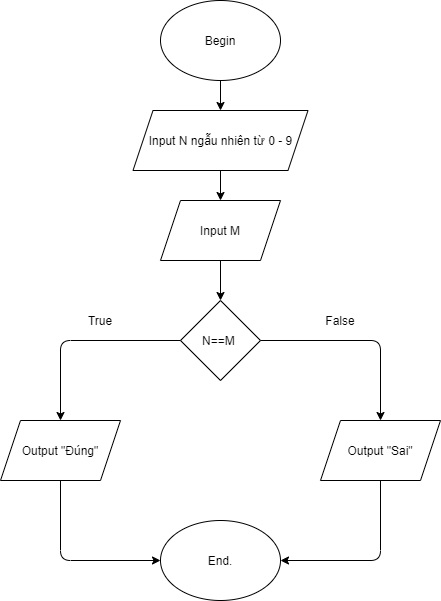

The diagram above was exported from draw.io. Its source (the exported page's mxGraphModel, read from the mxfile embedded in the PNG):
<mxGraphModel dx="1038" dy="523" grid="1" gridSize="10" guides="1" tooltips="1" connect="1" arrows="1" fold="1" page="1" pageScale="1" pageWidth="827" pageHeight="1169" math="0" shadow="0">
  <root>
    <mxCell id="0" />
    <mxCell id="1" parent="0" />
    <mxCell id="B6V3bhTmQQOqiCjKqwZr-1" value="Begin" style="ellipse;whiteSpace=wrap;html=1;" vertex="1" parent="1">
      <mxGeometry x="300" y="40" width="120" height="80" as="geometry" />
    </mxCell>
    <mxCell id="B6V3bhTmQQOqiCjKqwZr-2" value="Input N ngẫu nhiên từ 0 - 9" style="shape=parallelogram;perimeter=parallelogramPerimeter;whiteSpace=wrap;html=1;fixedSize=1;" vertex="1" parent="1">
      <mxGeometry x="272.5" y="150" width="175" height="60" as="geometry" />
    </mxCell>
    <mxCell id="B6V3bhTmQQOqiCjKqwZr-4" value="End." style="ellipse;whiteSpace=wrap;html=1;" vertex="1" parent="1">
      <mxGeometry x="300" y="560" width="120" height="80" as="geometry" />
    </mxCell>
    <mxCell id="B6V3bhTmQQOqiCjKqwZr-6" value="" style="endArrow=classic;html=1;exitX=0.5;exitY=1;exitDx=0;exitDy=0;entryX=0.5;entryY=0;entryDx=0;entryDy=0;" edge="1" parent="1" source="B6V3bhTmQQOqiCjKqwZr-1" target="B6V3bhTmQQOqiCjKqwZr-2">
      <mxGeometry width="50" height="50" relative="1" as="geometry">
        <mxPoint x="200" y="260" as="sourcePoint" />
        <mxPoint x="250" y="210" as="targetPoint" />
      </mxGeometry>
    </mxCell>
    <mxCell id="B6V3bhTmQQOqiCjKqwZr-10" value="Input M" style="shape=parallelogram;perimeter=parallelogramPerimeter;whiteSpace=wrap;html=1;fixedSize=1;" vertex="1" parent="1">
      <mxGeometry x="300" y="240" width="120" height="60" as="geometry" />
    </mxCell>
    <mxCell id="B6V3bhTmQQOqiCjKqwZr-11" value="" style="endArrow=classic;html=1;exitX=0.5;exitY=1;exitDx=0;exitDy=0;entryX=0.5;entryY=0;entryDx=0;entryDy=0;" edge="1" parent="1" source="B6V3bhTmQQOqiCjKqwZr-15">
      <mxGeometry width="50" height="50" relative="1" as="geometry">
        <mxPoint x="350" y="280" as="sourcePoint" />
        <mxPoint x="360" y="400" as="targetPoint" />
      </mxGeometry>
    </mxCell>
    <mxCell id="B6V3bhTmQQOqiCjKqwZr-18" value="" style="endArrow=classic;html=1;exitX=0.5;exitY=1;exitDx=0;exitDy=0;" edge="1" parent="1" source="B6V3bhTmQQOqiCjKqwZr-2" target="B6V3bhTmQQOqiCjKqwZr-10">
      <mxGeometry width="50" height="50" relative="1" as="geometry">
        <mxPoint x="350" y="280" as="sourcePoint" />
        <mxPoint x="400" y="230" as="targetPoint" />
      </mxGeometry>
    </mxCell>
    <mxCell id="B6V3bhTmQQOqiCjKqwZr-15" value="N==M&amp;nbsp;" style="rhombus;whiteSpace=wrap;html=1;" vertex="1" parent="1">
      <mxGeometry x="320" y="340" width="80" height="80" as="geometry" />
    </mxCell>
    <mxCell id="B6V3bhTmQQOqiCjKqwZr-19" value="" style="endArrow=classic;html=1;exitX=0.5;exitY=1;exitDx=0;exitDy=0;entryX=0.5;entryY=0;entryDx=0;entryDy=0;" edge="1" parent="1" source="B6V3bhTmQQOqiCjKqwZr-10" target="B6V3bhTmQQOqiCjKqwZr-15">
      <mxGeometry width="50" height="50" relative="1" as="geometry">
        <mxPoint x="360" y="300" as="sourcePoint" />
        <mxPoint x="360" y="400" as="targetPoint" />
      </mxGeometry>
    </mxCell>
    <mxCell id="B6V3bhTmQQOqiCjKqwZr-21" value="" style="endArrow=classic;html=1;exitX=1;exitY=0.5;exitDx=0;exitDy=0;" edge="1" parent="1" source="B6V3bhTmQQOqiCjKqwZr-15">
      <mxGeometry width="50" height="50" relative="1" as="geometry">
        <mxPoint x="350" y="410" as="sourcePoint" />
        <mxPoint x="520" y="460" as="targetPoint" />
        <Array as="points">
          <mxPoint x="520" y="380" />
        </Array>
      </mxGeometry>
    </mxCell>
    <mxCell id="B6V3bhTmQQOqiCjKqwZr-22" value="" style="endArrow=classic;html=1;exitX=0;exitY=0.5;exitDx=0;exitDy=0;" edge="1" parent="1" source="B6V3bhTmQQOqiCjKqwZr-15">
      <mxGeometry width="50" height="50" relative="1" as="geometry">
        <mxPoint x="350" y="410" as="sourcePoint" />
        <mxPoint x="200" y="460" as="targetPoint" />
        <Array as="points">
          <mxPoint x="200" y="380" />
        </Array>
      </mxGeometry>
    </mxCell>
    <mxCell id="B6V3bhTmQQOqiCjKqwZr-23" value="Output &quot;Sai&quot;" style="shape=parallelogram;perimeter=parallelogramPerimeter;whiteSpace=wrap;html=1;fixedSize=1;" vertex="1" parent="1">
      <mxGeometry x="460" y="460" width="120" height="60" as="geometry" />
    </mxCell>
    <mxCell id="B6V3bhTmQQOqiCjKqwZr-24" value="Output &quot;Đúng&quot;" style="shape=parallelogram;perimeter=parallelogramPerimeter;whiteSpace=wrap;html=1;fixedSize=1;" vertex="1" parent="1">
      <mxGeometry x="140" y="460" width="120" height="60" as="geometry" />
    </mxCell>
    <mxCell id="B6V3bhTmQQOqiCjKqwZr-25" value="" style="endArrow=classic;html=1;exitX=0.5;exitY=1;exitDx=0;exitDy=0;entryX=0;entryY=0.5;entryDx=0;entryDy=0;" edge="1" parent="1" source="B6V3bhTmQQOqiCjKqwZr-24" target="B6V3bhTmQQOqiCjKqwZr-4">
      <mxGeometry width="50" height="50" relative="1" as="geometry">
        <mxPoint x="350" y="410" as="sourcePoint" />
        <mxPoint x="400" y="360" as="targetPoint" />
        <Array as="points">
          <mxPoint x="200" y="600" />
        </Array>
      </mxGeometry>
    </mxCell>
    <mxCell id="B6V3bhTmQQOqiCjKqwZr-26" value="" style="endArrow=classic;html=1;exitX=0.5;exitY=1;exitDx=0;exitDy=0;entryX=1;entryY=0.5;entryDx=0;entryDy=0;" edge="1" parent="1" source="B6V3bhTmQQOqiCjKqwZr-23" target="B6V3bhTmQQOqiCjKqwZr-4">
      <mxGeometry width="50" height="50" relative="1" as="geometry">
        <mxPoint x="350" y="410" as="sourcePoint" />
        <mxPoint x="400" y="360" as="targetPoint" />
        <Array as="points">
          <mxPoint x="520" y="600" />
        </Array>
      </mxGeometry>
    </mxCell>
    <mxCell id="B6V3bhTmQQOqiCjKqwZr-29" value="True" style="text;html=1;strokeColor=none;fillColor=none;align=center;verticalAlign=middle;whiteSpace=wrap;rounded=0;" vertex="1" parent="1">
      <mxGeometry x="220" y="350" width="40" height="20" as="geometry" />
    </mxCell>
    <mxCell id="B6V3bhTmQQOqiCjKqwZr-30" value="False" style="text;html=1;strokeColor=none;fillColor=none;align=center;verticalAlign=middle;whiteSpace=wrap;rounded=0;" vertex="1" parent="1">
      <mxGeometry x="460" y="350" width="40" height="20" as="geometry" />
    </mxCell>
  </root>
</mxGraphModel>